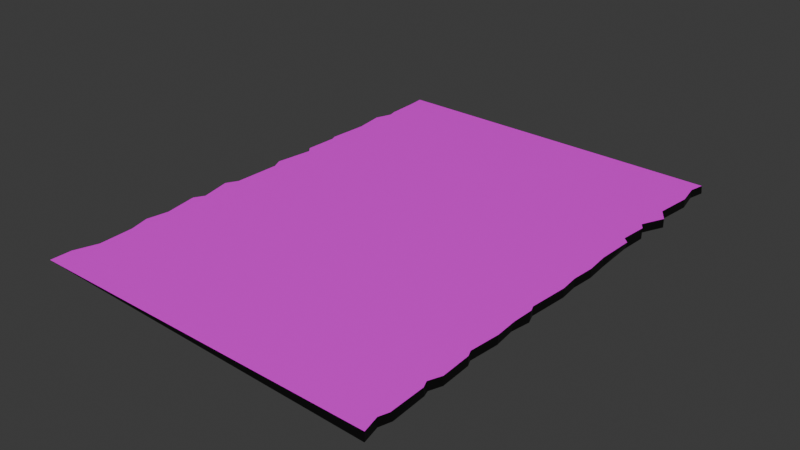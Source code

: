 # Source: road.blend  (saved by Blender 4.3.34; exported with 4.5.12 LTS)
import bpy
from mathutils import Matrix  # noqa: F401  (used for matrix-valued properties, if any)

bpy.ops.wm.read_factory_settings(use_empty=True)
scene = bpy.context.scene
scene.name = 'Scene'

# ---- images (referenced by path relative to the original .blend; pixels are not part of the script)
import os
ASSET_DIR = os.environ.get("B2B_ASSET_DIR", "")  # directory of the original .blend (textures are referenced by path, not embedded)
HERE = os.path.dirname(os.path.abspath(__file__))  # packed textures are extracted next to this script under _unpacked/

def load_image(name, relpath, width, height, colorspace="sRGB"):
    """Load a texture the original file referenced (path relative to the .blend, or extracted next to this script)."""
    p = next((c for c in (os.path.join(HERE, relpath), os.path.join(ASSET_DIR, relpath)) if relpath and os.path.exists(c)), "")
    if p:
        img = bpy.data.images.load(p, check_existing=True)
        img.name = name
    else:  # same state as the original file: an image datablock whose file is absent (Cycles renders it pink)
        img = bpy.data.images.new(name, width, height)
        img.source = "FILE"
        img.filepath = "//" + (relpath or name)
    img.colorspace_settings.name = colorspace
    return img
img_road_png = load_image('road.png', 'road.png', 1024, 1024, 'sRGB')

# ---- materials (node trees are filled in below, after node groups)
mat_material_001 = bpy.data.materials.new('Material.001')
mat_material_002 = bpy.data.materials.new('Material.002')

# ---- material node trees
mat_material_001.use_nodes = True; mat_material_001.node_tree.nodes.clear()
_N = mat_material_001.node_tree.nodes; _L = mat_material_001.node_tree.links
n0 = _N.new('ShaderNodeBsdfPrincipled'); n0.name = 'Principled BSDF'; n0.location = (10, 300)
n1 = _N.new('ShaderNodeOutputMaterial'); n1.name = 'Material Output'; n1.location = (300, 300)
n2 = _N.new('ShaderNodeTexImage'); n2.name = 'Image Texture'; n2.location = (-280, 280)
n2.image = img_road_png
_L.new(n0.outputs[0], n1.inputs[0])
_L.new(n2.outputs[0], n0.inputs[0])
n1.is_active_output = True
mat_material_002.use_nodes = True; mat_material_002.node_tree.nodes.clear()
_N = mat_material_002.node_tree.nodes; _L = mat_material_002.node_tree.links
n0 = _N.new('ShaderNodeBsdfPrincipled'); n0.name = 'Principled BSDF'; n0.location = (10, 300)
n0.inputs[0].default_value = (0.0, 0.0, 0.0, 1.0)
n1 = _N.new('ShaderNodeOutputMaterial'); n1.name = 'Material Output'; n1.location = (300, 300)
_L.new(n0.outputs[0], n1.inputs[0])
n1.is_active_output = True

# ---- world
world_world = bpy.data.worlds.new('World'); scene.world = world_world
world_world.use_nodes = True; world_world.node_tree.nodes.clear()
_N = world_world.node_tree.nodes; _L = world_world.node_tree.links
n0 = _N.new('ShaderNodeOutputWorld'); n0.name = 'World Output'; n0.location = (300, 300)
n1 = _N.new('ShaderNodeBackground'); n1.name = 'Background'; n1.location = (10, 300)
n1.inputs[0].default_value = (0.05088, 0.05088, 0.05088, 1.0)
_L.new(n1.outputs[0], n0.inputs[0])
n0.is_active_output = True
world_world.color = (0.05088, 0.05088, 0.05088)
world_world.sun_shadow_jitter_overblur = 0.0

# ---- meshes
me_plane = bpy.data.meshes.new('Plane')
me_plane.from_pydata([(-0.09489, -0.05943, -0.005), (-0.08816, -0.05795, -0.005), (-0.08365, -0.05935, -0.005), (-0.06992, -0.05875, -0.005), (-0.06749, -0.05801, -0.005), (-0.06292, -0.05975, -0.005), (-0.0509, -0.05923, -0.005), (-0.04847, -0.05813, -0.005), (-0.03705, -0.05929, -0.005), (-0.02858, -0.05839, -0.005), (-0.02106, -0.0596, -0.005), (-0.01737, -0.05827, -0.005), (-0.002215, -0.05959, -0.005), (0.004959, -0.05894, -0.005), (0.01373, -0.05966, -0.005), (0.02252, -0.05898, -0.005), (0.03791, -0.05828, -0.005), (0.04786, -0.05894, -0.005), (0.04157, 0.07695, -0.005), (0.05162, -0.05665, -0.005), (0.05677, 0.07605, -0.005), (0.06019, -0.06066, -0.005), (0.06519, -0.05735, -0.005), (0.0683, 0.07763, -0.005), (0.0748, 0.07518, -0.005), (0.07908, -0.05891, -0.005), (0.07843, 0.07619, -0.005), (0.08951, 0.07634, -0.005), (0.08788, -0.05711, -0.005), (0.09404, -0.05844, -0.005), (0.09621, 0.07701, -0.005), (-0.08943, 0.07658, -0.005), (-0.08449, 0.07748, -0.005), (-0.07564, 0.07425, -0.005), (-0.06192, 0.07476, -0.005), (-0.05414, 0.07679, -0.005), (-0.04579, 0.0753, -0.005), (-0.03271, 0.07745, -0.005), (-0.02882, 0.07518, -0.005), (-0.0168, 0.07779, -0.005), (-0.01236, 0.07536, -0.005), (0.005786, 0.07478, -0.005), (0.009908, 0.07671, -0.005), (0.02436, 0.07465, -0.005), (0.0267, 0.07661, -0.005), (0.03934, 0.07614, -0.005), (-0.09475, -0.05943, 0.005), (-0.08816, -0.05794, 0.005), (-0.08446, -0.05921, 0.005), (-0.07052, -0.05898, 0.005), (-0.06774, -0.0578, 0.005), (-0.0629, -0.05975, 0.005), (-0.0509, -0.05923, 0.005), (-0.04845, -0.05815, 0.005), (-0.03661, -0.05935, 0.005), (-0.028, -0.05882, 0.005), (-0.01955, -0.05919, 0.005), (-0.0173, -0.05828, 0.005), (-0.002225, -0.05959, 0.005), (0.004957, -0.05894, 0.005), (0.01374, -0.05966, 0.005), (0.02248, -0.0589, 0.005), (0.03677, -0.0595, 0.005), (0.03887, -0.05736, 0.005), (0.04152, 0.07694, 0.005), (0.04924, -0.05837, 0.005), (0.05166, -0.05671, 0.005), (0.05677, 0.07605, 0.005), (0.06019, -0.06066, 0.005), (0.06518, -0.05735, 0.005), (0.06828, 0.07763, 0.005), (0.07464, 0.0753, 0.005), (0.07789, 0.07605, 0.005), (0.07911, -0.0589, 0.005), (0.08948, 0.07637, 0.005), (0.08767, -0.05726, 0.005), (0.09333, -0.05849, 0.005), (0.09639, 0.07689, 0.005), (-0.09284, 0.07733, 0.005), (-0.0846, 0.07725, 0.005), (-0.07563, 0.07424, 0.005), (-0.06191, 0.07476, 0.005), (-0.05431, 0.07678, 0.005), (-0.04578, 0.07531, 0.005), (-0.03271, 0.07745, 0.005), (-0.02884, 0.07517, 0.005), (-0.0169, 0.0778, 0.005), (-0.01245, 0.07533, 0.005), (0.005777, 0.07481, 0.005), (0.009717, 0.07667, 0.005), (0.02437, 0.07466, 0.005), (0.02668, 0.07661, 0.005), (0.03934, 0.07615, 0.005)], [], [(32, 80, 33), (21, 66, 19), (31, 79, 32), (22, 69, 21), (39, 87, 40), (38, 86, 39), (1, 46, 0), (25, 69, 22), (37, 85, 38), (2, 47, 1), (28, 73, 25), (36, 84, 37), (35, 83, 36), (29, 76, 28), (3, 49, 2), (34, 82, 35), (4, 50, 3), (33, 81, 34), (27, 74, 30), (5, 50, 4), (26, 74, 27), (11, 56, 10), (6, 51, 5), (24, 72, 26), (12, 57, 11), (7, 52, 6), (23, 71, 24), (20, 70, 23), (8, 53, 7), (13, 58, 12), (14, 59, 13), (18, 67, 20), (9, 54, 8), (45, 64, 18), (15, 60, 14), (10, 55, 9), (44, 92, 45), (43, 91, 44), (16, 62, 15), (17, 63, 16), (42, 90, 43), (19, 65, 17), (41, 89, 42), (2, 1, 0, 31, 32, 33, 34, 35, 36, 37, 38, 39, 40, 41, 42, 43, 44, 45, 18, 20, 23, 24, 26, 27, 30, 29, 28, 25, 22, 21, 19, 17, 16, 15, 14, 13, 12, 11, 10, 9, 8, 7, 6, 5, 4, 3), (47, 48, 49, 50, 51, 52, 53, 54, 55, 56, 57, 58, 59, 60, 61, 62, 63, 65, 66, 68, 69, 73, 75, 76, 77, 74, 72, 71, 70, 67, 64, 92, 91, 90, 89, 88, 87, 86, 85, 84, 83, 82, 81, 80, 79, 78, 46), (88, 41, 40, 87), (32, 79, 80), (21, 68, 66), (78, 31, 0, 46), (31, 78, 79), (21, 69, 68), (39, 86, 87), (76, 29, 30, 77), (38, 85, 86), (1, 47, 46), (25, 73, 69), (37, 84, 85), (2, 48, 47), (28, 75, 73), (36, 83, 84), (2, 49, 48), (35, 82, 83), (28, 76, 75), (34, 81, 82), (3, 50, 49), (33, 80, 81), (30, 74, 77), (5, 51, 50), (10, 56, 55), (26, 72, 74), (11, 57, 56), (6, 52, 51), (24, 71, 72), (12, 58, 57), (7, 53, 52), (23, 70, 71), (20, 67, 70), (8, 54, 53), (13, 59, 58), (14, 60, 59), (18, 64, 67), (9, 55, 54), (45, 92, 64), (15, 61, 60), (44, 91, 92), (15, 62, 61), (43, 90, 91), (16, 63, 62), (42, 89, 90), (17, 65, 63), (19, 66, 65), (41, 88, 89)])
me_plane.polygons.foreach_set('material_index', [1, 1, 1, 1, 1, 1, 1, 1, 1, 1, 1, 1, 1, 1, 1, 1, 1, 1, 1, 1, 1, 1, 1, 1, 1, 1, 1, 1, 1, 1, 1, 1, 1, 1, 1, 1, 1, 1, 1, 1, 1, 1, 1, 0, 0, 1, 1, 1, 1, 1, 1, 1, 1, 1, 1, 1, 1, 1, 1, 1, 1, 1, 1, 1, 1, 1, 1, 1, 1, 1, 1, 1, 1, 1, 1, 1, 1, 1, 1, 1, 1, 1, 1, 1, 1, 1, 1, 1, 1, 1, 1, 1])
_uv = me_plane.uv_layers.new(name='UVMap')
_uv.uv.foreach_set('vector', [0.0587, 0.9942, 0.1041, 0.97, 0.1052, 0.9703, 0.8099, 0.0005294, 0.7683, 0.02465, 0.768, 0.02504, 0.03298, 0.9873, 0.05851, 0.9907, 0.0587, 0.9942, 0.8365, 0.01913, 0.8364, 0.01914, 0.8099, 0.0005294, 0.4094, 0.9897, 0.4334, 0.978, 0.4338, 0.978, 0.3481, 0.9769, 0.409, 0.9899, 0.4094, 0.9897, 0.03863, 0.01541, 0.005301, 0.005592, 0.004521, 0.005466, 0.9085, 0.01012, 0.8364, 0.01914, 0.8365, 0.01913, 0.3271, 0.9862, 0.3479, 0.9769, 0.3481, 0.9769, 0.06293, 0.006279, 0.03868, 0.01549, 0.03863, 0.01541, 0.9536, 0.02372, 0.9086, 0.01025, 0.9085, 0.01012, 0.2598, 0.9767, 0.3271, 0.9862, 0.3271, 0.9862, 0.2163, 0.9872, 0.2598, 0.9766, 0.2598, 0.9767, 0.9863, 0.01259, 0.9828, 0.01369, 0.9536, 0.02372, 0.1341, 0.009914, 0.1307, 0.0095, 0.06293, 0.006279, 0.1762, 0.9725, 0.2154, 0.9872, 0.2163, 0.9872, 0.1482, 0.01555, 0.1475, 0.01692, 0.1341, 0.009914, 0.1052, 0.9703, 0.1761, 0.9725, 0.1762, 0.9725, 0.9626, 0.9842, 0.963, 0.9846, 0.9974, 0.989, 0.1706, 0.002556, 0.1475, 0.01692, 0.1482, 0.01555, 0.9052, 0.9836, 0.963, 0.9846, 0.9626, 0.9842, 0.4075, 0.01255, 0.3957, 0.007604, 0.3879, 0.007016, 0.2327, 0.007521, 0.1707, 0.002545, 0.1706, 0.002556, 0.8851, 0.9759, 0.9025, 0.9826, 0.9052, 0.9836, 0.486, 0.003893, 0.4079, 0.01251, 0.4075, 0.01255, 0.2474, 0.01659, 0.2326, 0.007519, 0.2327, 0.007521, 0.8526, 0.9947, 0.8844, 0.9767, 0.8851, 0.9759, 0.7921, 0.986, 0.8525, 0.9948, 0.8526, 0.9947, 0.305, 0.007138, 0.2475, 0.01648, 0.2474, 0.01659, 0.5232, 0.007672, 0.486, 0.003877, 0.486, 0.003893, 0.569, 0.003067, 0.5232, 0.007733, 0.5232, 0.007672, 0.7137, 0.9905, 0.7922, 0.9864, 0.7921, 0.986, 0.3489, 0.01192, 0.3073, 0.007018, 0.305, 0.007138, 0.7015, 0.9831, 0.7133, 0.9903, 0.7137, 0.9905, 0.6151, 0.009144, 0.5691, 0.003308, 0.569, 0.003067, 0.3879, 0.007016, 0.3526, 0.01058, 0.3489, 0.01192, 0.6365, 0.9865, 0.7014, 0.9831, 0.7015, 0.9831, 0.6231, 0.9746, 0.6363, 0.9863, 0.6365, 0.9865, 0.6936, 0.01375, 0.6878, 0.005539, 0.6151, 0.009144, 0.7462, 0.01369, 0.6999, 0.01885, 0.6936, 0.01375, 0.5493, 0.9867, 0.623, 0.9745, 0.6231, 0.9746, 0.768, 0.02504, 0.753, 0.01362, 0.7462, 0.01369, 0.5267, 0.9733, 0.5483, 0.9865, 0.5493, 0.9867, 0.06293, 0.006279, 0.03863, 0.01541, 0.004521, 0.005466, 0.03298, 0.9873, 0.0587, 0.9942, 0.1052, 0.9703, 0.1762, 0.9725, 0.2163, 0.9872, 0.2598, 0.9767, 0.3271, 0.9862, 0.3481, 0.9769, 0.4094, 0.9897, 0.4338, 0.978, 0.5267, 0.9733, 0.5493, 0.9867, 0.6231, 0.9746, 0.6365, 0.9865, 0.7015, 0.9831, 0.7137, 0.9905, 0.7921, 0.986, 0.8526, 0.9947, 0.8851, 0.9759, 0.9052, 0.9836, 0.9626, 0.9842, 0.9974, 0.989, 0.9863, 0.01259, 0.9536, 0.02372, 0.9085, 0.01012, 0.8365, 0.01913, 0.8099, 0.0005294, 0.768, 0.02504, 0.7462, 0.01369, 0.6936, 0.01375, 0.6151, 0.009144, 0.569, 0.003067, 0.5232, 0.007672, 0.486, 0.003893, 0.4075, 0.01255, 0.3879, 0.007016, 0.3489, 0.01192, 0.305, 0.007138, 0.2474, 0.01659, 0.2327, 0.007521, 0.1706, 0.002556, 0.1482, 0.01555, 0.1341, 0.009914, 0.03868, 0.01549, 0.05879, 0.006548, 0.1307, 0.0095, 0.1475, 0.01692, 0.1707, 0.002545, 0.2326, 0.007519, 0.2475, 0.01648, 0.3073, 0.007018, 0.3526, 0.01058, 0.3957, 0.007604, 0.4079, 0.01251, 0.486, 0.003877, 0.5232, 0.007733, 0.5691, 0.003308, 0.6145, 0.009901, 0.6878, 0.005539, 0.6999, 0.01885, 0.753, 0.01362, 0.7683, 0.02465, 0.8098, 0.0004044, 0.8364, 0.01914, 0.9086, 0.01025, 0.9517, 0.0217, 0.9828, 0.01369, 0.9984, 0.9888, 0.963, 0.9846, 0.9025, 0.9826, 0.8844, 0.9767, 0.8525, 0.9948, 0.7922, 0.9864, 0.7133, 0.9903, 0.7014, 0.9831, 0.6363, 0.9863, 0.623, 0.9745, 0.5483, 0.9865, 0.5262, 0.9738, 0.4334, 0.978, 0.409, 0.9899, 0.3479, 0.9769, 0.3271, 0.9862, 0.2598, 0.9766, 0.2154, 0.9872, 0.1761, 0.9725, 0.1041, 0.97, 0.05851, 0.9907, 0.01504, 0.9908, 0.005301, 0.005592, 0.5262, 0.9738, 0.5267, 0.9733, 0.4338, 0.978, 0.4334, 0.978, 0.0587, 0.9942, 0.05851, 0.9907, 0.1041, 0.97, 0.8099, 0.0005294, 0.8098, 0.0004044, 0.7683, 0.02465, 0.01504, 0.9908, 0.03298, 0.9873, 0.004521, 0.005466, 0.005301, 0.005592, 0.03298, 0.9873, 0.01504, 0.9908, 0.05851, 0.9907, 0.8099, 0.0005294, 0.8364, 0.01914, 0.8098, 0.0004044, 0.4094, 0.9897, 0.409, 0.9899, 0.4334, 0.978, 0.9828, 0.01369, 0.9863, 0.01259, 0.9974, 0.989, 0.9984, 0.9888, 0.3481, 0.9769, 0.3479, 0.9769, 0.409, 0.9899, 0.03863, 0.01541, 0.03868, 0.01549, 0.005301, 0.005592, 0.9085, 0.01012, 0.9086, 0.01025, 0.8364, 0.01914, 0.3271, 0.9862, 0.3271, 0.9862, 0.3479, 0.9769, 0.06293, 0.006279, 0.05879, 0.006548, 0.03868, 0.01549, 0.9536, 0.02372, 0.9517, 0.0217, 0.9086, 0.01025, 0.2598, 0.9767, 0.2598, 0.9766, 0.3271, 0.9862, 0.06293, 0.006279, 0.1307, 0.0095, 0.05879, 0.006548, 0.2163, 0.9872, 0.2154, 0.9872, 0.2598, 0.9766, 0.9536, 0.02372, 0.9828, 0.01369, 0.9517, 0.0217, 0.1762, 0.9725, 0.1761, 0.9725, 0.2154, 0.9872, 0.1341, 0.009914, 0.1475, 0.01692, 0.1307, 0.0095, 0.1052, 0.9703, 0.1041, 0.97, 0.1761, 0.9725, 0.9974, 0.989, 0.963, 0.9846, 0.9984, 0.9888, 0.1706, 0.002556, 0.1707, 0.002545, 0.1475, 0.01692, 0.3879, 0.007016, 0.3957, 0.007604, 0.3526, 0.01058, 0.9052, 0.9836, 0.9025, 0.9826, 0.963, 0.9846, 0.4075, 0.01255, 0.4079, 0.01251, 0.3957, 0.007604, 0.2327, 0.007521, 0.2326, 0.007519, 0.1707, 0.002545, 0.8851, 0.9759, 0.8844, 0.9767, 0.9025, 0.9826, 0.486, 0.003893, 0.486, 0.003877, 0.4079, 0.01251, 0.2474, 0.01659, 0.2475, 0.01648, 0.2326, 0.007519, 0.8526, 0.9947, 0.8525, 0.9948, 0.8844, 0.9767, 0.7921, 0.986, 0.7922, 0.9864, 0.8525, 0.9948, 0.305, 0.007138, 0.3073, 0.007018, 0.2475, 0.01648, 0.5232, 0.007672, 0.5232, 0.007733, 0.486, 0.003877, 0.569, 0.003067, 0.5691, 0.003308, 0.5232, 0.007733, 0.7137, 0.9905, 0.7133, 0.9903, 0.7922, 0.9864, 0.3489, 0.01192, 0.3526, 0.01058, 0.3073, 0.007018, 0.7015, 0.9831, 0.7014, 0.9831, 0.7133, 0.9903, 0.6151, 0.009144, 0.6145, 0.009901, 0.5691, 0.003308, 0.6365, 0.9865, 0.6363, 0.9863, 0.7014, 0.9831, 0.6151, 0.009144, 0.6878, 0.005539, 0.6145, 0.009901, 0.6231, 0.9746, 0.623, 0.9745, 0.6363, 0.9863, 0.6936, 0.01375, 0.6999, 0.01885, 0.6878, 0.005539, 0.5493, 0.9867, 0.5483, 0.9865, 0.623, 0.9745, 0.7462, 0.01369, 0.753, 0.01362, 0.6999, 0.01885, 0.768, 0.02504, 0.7683, 0.02465, 0.753, 0.01362, 0.5267, 0.9733, 0.5262, 0.9738, 0.5483, 0.9865])
me_plane.materials.append(mat_material_001)
me_plane.materials.append(mat_material_002)
me_plane.update()

# ---- objects
ob_plane = bpy.data.objects.new('Plane', me_plane)

# ---- transforms, parenting, visibility, modifiers, constraints
ob_plane.location = (0.0, 0.0, 0.0)
ob_plane.rotation_euler = (0.0, 0.0, 1.571)
ob_plane.scale = (612.3, 612.3, 204.1)

# ---- collection membership
scene.collection.objects.link(ob_plane)

# ---- scene / render settings (as saved in the file)
scene.frame_start = 1; scene.frame_end = 250; scene.frame_set(1)
scene.render.engine = 'BLENDER_EEVEE_NEXT'
bpy.context.view_layer.update()

# ---- added for rendering (the .blend has no active camera and no usable light): camera, sun
cam_auto = bpy.data.cameras.new('AutoCamera')
cam_auto.lens = 50.0
cam_auto.sensor_width = 36.0
cam_auto.clip_end = 2347.87
ob_auto_camera = bpy.data.objects.new('AutoCamera', cam_auto)
scene.collection.objects.link(ob_auto_camera)
ob_auto_camera.location = (128.535, -160.079, 107.026)
ob_auto_camera.rotation_euler = (1.09748, -7.21219e-08, 0.694738)
scene.camera = ob_auto_camera
light_auto_sun = bpy.data.lights.new('AutoSun', 'SUN')
light_auto_sun.energy = 3.0
light_auto_sun.angle = 0.0523599
ob_auto_sun = bpy.data.objects.new('AutoSun', light_auto_sun)
scene.collection.objects.link(ob_auto_sun)
ob_auto_sun.rotation_euler = (0.872665, 0.174533, 0.523599)
bpy.context.view_layer.update()
